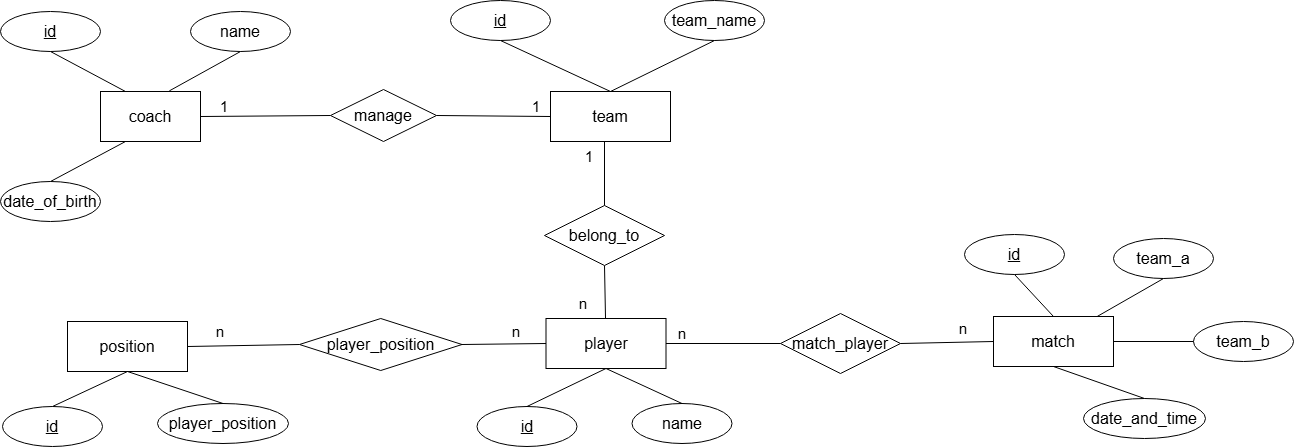

The diagram above was exported from draw.io. Its source (the exported page's mxGraphModel, read from the mxfile embedded in the PNG):
<mxGraphModel dx="1283" dy="562" grid="0" gridSize="10" guides="1" tooltips="1" connect="1" arrows="1" fold="1" page="1" pageScale="1" pageWidth="3300" pageHeight="4681" math="0" shadow="0">
  <root>
    <mxCell id="0" />
    <mxCell id="1" parent="0" />
    <mxCell id="nhZszY3w58BDsPW0Azv8-1" value="coach" style="rounded=0;whiteSpace=wrap;html=1;fontSize=16;" parent="1" vertex="1">
      <mxGeometry x="150" y="200" width="100" height="50" as="geometry" />
    </mxCell>
    <mxCell id="nhZszY3w58BDsPW0Azv8-2" value="team" style="rounded=0;whiteSpace=wrap;html=1;fontSize=16;" parent="1" vertex="1">
      <mxGeometry x="600" y="200" width="120" height="50" as="geometry" />
    </mxCell>
    <mxCell id="nhZszY3w58BDsPW0Azv8-3" value="id" style="ellipse;whiteSpace=wrap;html=1;align=center;fontStyle=4;fontSize=16;" parent="1" vertex="1">
      <mxGeometry x="50" y="120" width="100" height="40" as="geometry" />
    </mxCell>
    <mxCell id="nhZszY3w58BDsPW0Azv8-4" value="id" style="ellipse;whiteSpace=wrap;html=1;align=center;fontStyle=4;fontSize=16;" parent="1" vertex="1">
      <mxGeometry x="500" y="109" width="100" height="40" as="geometry" />
    </mxCell>
    <mxCell id="nhZszY3w58BDsPW0Azv8-5" value="name" style="ellipse;whiteSpace=wrap;html=1;align=center;fontSize=16;" parent="1" vertex="1">
      <mxGeometry x="240" y="120" width="100" height="40" as="geometry" />
    </mxCell>
    <mxCell id="nhZszY3w58BDsPW0Azv8-6" value="" style="endArrow=none;html=1;rounded=0;entryX=0.5;entryY=1;entryDx=0;entryDy=0;exitX=0.25;exitY=0;exitDx=0;exitDy=0;fontSize=16;" parent="1" source="nhZszY3w58BDsPW0Azv8-1" target="nhZszY3w58BDsPW0Azv8-3" edge="1">
      <mxGeometry relative="1" as="geometry">
        <mxPoint x="330" y="290" as="sourcePoint" />
        <mxPoint x="490" y="290" as="targetPoint" />
      </mxGeometry>
    </mxCell>
    <mxCell id="nhZszY3w58BDsPW0Azv8-7" value="" style="endArrow=none;html=1;rounded=0;entryX=0.5;entryY=1;entryDx=0;entryDy=0;exitX=0.688;exitY=-0.012;exitDx=0;exitDy=0;exitPerimeter=0;fontSize=16;" parent="1" source="nhZszY3w58BDsPW0Azv8-1" target="nhZszY3w58BDsPW0Azv8-5" edge="1">
      <mxGeometry relative="1" as="geometry">
        <mxPoint x="185" y="210" as="sourcePoint" />
        <mxPoint x="110" y="170" as="targetPoint" />
      </mxGeometry>
    </mxCell>
    <mxCell id="nhZszY3w58BDsPW0Azv8-8" value="" style="endArrow=none;html=1;rounded=0;entryX=0.5;entryY=1;entryDx=0;entryDy=0;exitX=0.5;exitY=0;exitDx=0;exitDy=0;fontSize=16;" parent="1" source="nhZszY3w58BDsPW0Azv8-2" target="nhZszY3w58BDsPW0Azv8-4" edge="1">
      <mxGeometry relative="1" as="geometry">
        <mxPoint x="420" y="290" as="sourcePoint" />
        <mxPoint x="580" y="290" as="targetPoint" />
      </mxGeometry>
    </mxCell>
    <mxCell id="nhZszY3w58BDsPW0Azv8-9" value="1" style="text;html=1;align=center;verticalAlign=middle;whiteSpace=wrap;rounded=0;fontSize=15;" parent="1" vertex="1">
      <mxGeometry x="556" y="200" width="60" height="30" as="geometry" />
    </mxCell>
    <mxCell id="nhZszY3w58BDsPW0Azv8-10" value="1" style="text;html=1;align=center;verticalAlign=middle;whiteSpace=wrap;rounded=0;fontSize=15;" parent="1" vertex="1">
      <mxGeometry x="244" y="200" width="60" height="30" as="geometry" />
    </mxCell>
    <mxCell id="nhZszY3w58BDsPW0Azv8-11" value="team_name" style="ellipse;whiteSpace=wrap;html=1;align=center;fontSize=16;" parent="1" vertex="1">
      <mxGeometry x="714" y="109" width="100" height="40" as="geometry" />
    </mxCell>
    <mxCell id="nhZszY3w58BDsPW0Azv8-12" value="" style="endArrow=none;html=1;rounded=0;entryX=0.5;entryY=1;entryDx=0;entryDy=0;exitX=0.5;exitY=0;exitDx=0;exitDy=0;fontSize=16;" parent="1" source="nhZszY3w58BDsPW0Azv8-2" target="nhZszY3w58BDsPW0Azv8-11" edge="1">
      <mxGeometry relative="1" as="geometry">
        <mxPoint x="670" y="210" as="sourcePoint" />
        <mxPoint x="750" y="170" as="targetPoint" />
      </mxGeometry>
    </mxCell>
    <mxCell id="nhZszY3w58BDsPW0Azv8-13" value="manage" style="shape=rhombus;perimeter=rhombusPerimeter;whiteSpace=wrap;html=1;align=center;fontSize=16;" parent="1" vertex="1">
      <mxGeometry x="380" y="198" width="106" height="52" as="geometry" />
    </mxCell>
    <mxCell id="nhZszY3w58BDsPW0Azv8-14" value="" style="endArrow=none;html=1;rounded=0;exitX=1;exitY=0.5;exitDx=0;exitDy=0;entryX=0;entryY=0.5;entryDx=0;entryDy=0;" parent="1" source="nhZszY3w58BDsPW0Azv8-1" target="nhZszY3w58BDsPW0Azv8-13" edge="1">
      <mxGeometry relative="1" as="geometry">
        <mxPoint x="332" y="293" as="sourcePoint" />
        <mxPoint x="492" y="293" as="targetPoint" />
      </mxGeometry>
    </mxCell>
    <mxCell id="nhZszY3w58BDsPW0Azv8-15" value="" style="endArrow=none;html=1;rounded=0;entryX=0;entryY=0.5;entryDx=0;entryDy=0;exitX=1;exitY=0.5;exitDx=0;exitDy=0;" parent="1" source="nhZszY3w58BDsPW0Azv8-13" target="nhZszY3w58BDsPW0Azv8-2" edge="1">
      <mxGeometry relative="1" as="geometry">
        <mxPoint x="332" y="293" as="sourcePoint" />
        <mxPoint x="490" y="293" as="targetPoint" />
      </mxGeometry>
    </mxCell>
    <mxCell id="nhZszY3w58BDsPW0Azv8-16" value="player" style="rounded=0;whiteSpace=wrap;html=1;fontSize=16;" parent="1" vertex="1">
      <mxGeometry x="595.5" y="427" width="120" height="50" as="geometry" />
    </mxCell>
    <mxCell id="nhZszY3w58BDsPW0Azv8-17" value="id" style="ellipse;whiteSpace=wrap;html=1;align=center;fontStyle=4;fontSize=16;" parent="1" vertex="1">
      <mxGeometry x="526.5" y="515" width="100" height="40" as="geometry" />
    </mxCell>
    <mxCell id="nhZszY3w58BDsPW0Azv8-18" value="" style="endArrow=none;html=1;rounded=0;entryX=0.5;entryY=0;entryDx=0;entryDy=0;exitX=0.5;exitY=1;exitDx=0;exitDy=0;fontSize=16;" parent="1" source="nhZszY3w58BDsPW0Azv8-16" target="nhZszY3w58BDsPW0Azv8-17" edge="1">
      <mxGeometry relative="1" as="geometry">
        <mxPoint x="411.5" y="520" as="sourcePoint" />
        <mxPoint x="571.5" y="520" as="targetPoint" />
      </mxGeometry>
    </mxCell>
    <mxCell id="nhZszY3w58BDsPW0Azv8-19" value="name" style="ellipse;whiteSpace=wrap;html=1;align=center;fontSize=16;" parent="1" vertex="1">
      <mxGeometry x="681.5" y="512" width="100" height="40" as="geometry" />
    </mxCell>
    <mxCell id="nhZszY3w58BDsPW0Azv8-20" value="" style="endArrow=none;html=1;rounded=0;entryX=0.5;entryY=0;entryDx=0;entryDy=0;exitX=0.5;exitY=1;exitDx=0;exitDy=0;fontSize=16;" parent="1" source="nhZszY3w58BDsPW0Azv8-16" target="nhZszY3w58BDsPW0Azv8-19" edge="1">
      <mxGeometry relative="1" as="geometry">
        <mxPoint x="661.5" y="440" as="sourcePoint" />
        <mxPoint x="741.5" y="400" as="targetPoint" />
      </mxGeometry>
    </mxCell>
    <mxCell id="nhZszY3w58BDsPW0Azv8-22" value="date_of_birth" style="ellipse;whiteSpace=wrap;html=1;align=center;fontSize=16;" parent="1" vertex="1">
      <mxGeometry x="50" y="290" width="100" height="40" as="geometry" />
    </mxCell>
    <mxCell id="nhZszY3w58BDsPW0Azv8-23" value="" style="endArrow=none;html=1;rounded=0;entryX=0.5;entryY=0;entryDx=0;entryDy=0;exitX=0.25;exitY=1;exitDx=0;exitDy=0;fontSize=16;" parent="1" source="nhZszY3w58BDsPW0Azv8-1" target="nhZszY3w58BDsPW0Azv8-22" edge="1">
      <mxGeometry relative="1" as="geometry">
        <mxPoint x="185" y="210" as="sourcePoint" />
        <mxPoint x="110" y="170" as="targetPoint" />
      </mxGeometry>
    </mxCell>
    <mxCell id="nhZszY3w58BDsPW0Azv8-24" value="position" style="rounded=0;whiteSpace=wrap;html=1;fontSize=16;" parent="1" vertex="1">
      <mxGeometry x="117" y="430" width="120" height="50" as="geometry" />
    </mxCell>
    <mxCell id="nhZszY3w58BDsPW0Azv8-25" value="id" style="ellipse;whiteSpace=wrap;html=1;align=center;fontStyle=4;fontSize=16;" parent="1" vertex="1">
      <mxGeometry x="52" y="515" width="100" height="40" as="geometry" />
    </mxCell>
    <mxCell id="nhZszY3w58BDsPW0Azv8-26" value="" style="endArrow=none;html=1;rounded=0;entryX=0.5;entryY=0;entryDx=0;entryDy=0;exitX=0.5;exitY=1;exitDx=0;exitDy=0;fontSize=16;" parent="1" source="nhZszY3w58BDsPW0Azv8-24" target="nhZszY3w58BDsPW0Azv8-25" edge="1">
      <mxGeometry relative="1" as="geometry">
        <mxPoint x="-63" y="520" as="sourcePoint" />
        <mxPoint x="97" y="520" as="targetPoint" />
      </mxGeometry>
    </mxCell>
    <mxCell id="nhZszY3w58BDsPW0Azv8-27" value="player_position" style="ellipse;whiteSpace=wrap;html=1;align=center;fontSize=16;" parent="1" vertex="1">
      <mxGeometry x="207" y="512" width="131" height="40" as="geometry" />
    </mxCell>
    <mxCell id="nhZszY3w58BDsPW0Azv8-28" value="" style="endArrow=none;html=1;rounded=0;entryX=0.5;entryY=0;entryDx=0;entryDy=0;exitX=0.5;exitY=1;exitDx=0;exitDy=0;fontSize=16;" parent="1" source="nhZszY3w58BDsPW0Azv8-24" target="nhZszY3w58BDsPW0Azv8-27" edge="1">
      <mxGeometry relative="1" as="geometry">
        <mxPoint x="187" y="440" as="sourcePoint" />
        <mxPoint x="267" y="400" as="targetPoint" />
      </mxGeometry>
    </mxCell>
    <mxCell id="nhZszY3w58BDsPW0Azv8-29" value="match" style="rounded=0;whiteSpace=wrap;html=1;fontSize=16;" parent="1" vertex="1">
      <mxGeometry x="1043" y="425" width="120" height="50" as="geometry" />
    </mxCell>
    <mxCell id="nhZszY3w58BDsPW0Azv8-30" value="id" style="ellipse;whiteSpace=wrap;html=1;align=center;fontStyle=4;fontSize=16;" parent="1" vertex="1">
      <mxGeometry x="1014" y="343" width="100" height="40" as="geometry" />
    </mxCell>
    <mxCell id="nhZszY3w58BDsPW0Azv8-31" value="" style="endArrow=none;html=1;rounded=0;entryX=0.5;entryY=1;entryDx=0;entryDy=0;exitX=0.5;exitY=0;exitDx=0;exitDy=0;fontSize=16;" parent="1" source="nhZszY3w58BDsPW0Azv8-29" target="nhZszY3w58BDsPW0Azv8-30" edge="1">
      <mxGeometry relative="1" as="geometry">
        <mxPoint x="863" y="515" as="sourcePoint" />
        <mxPoint x="1023" y="515" as="targetPoint" />
      </mxGeometry>
    </mxCell>
    <mxCell id="nhZszY3w58BDsPW0Azv8-32" value="date_and_time" style="ellipse;whiteSpace=wrap;html=1;align=center;fontSize=16;" parent="1" vertex="1">
      <mxGeometry x="1133" y="507" width="122" height="40" as="geometry" />
    </mxCell>
    <mxCell id="nhZszY3w58BDsPW0Azv8-33" value="" style="endArrow=none;html=1;rounded=0;entryX=0.5;entryY=0;entryDx=0;entryDy=0;exitX=0.5;exitY=1;exitDx=0;exitDy=0;fontSize=16;" parent="1" source="nhZszY3w58BDsPW0Azv8-29" target="nhZszY3w58BDsPW0Azv8-32" edge="1">
      <mxGeometry relative="1" as="geometry">
        <mxPoint x="1113" y="435" as="sourcePoint" />
        <mxPoint x="1193" y="395" as="targetPoint" />
      </mxGeometry>
    </mxCell>
    <mxCell id="nhZszY3w58BDsPW0Azv8-34" value="" style="endArrow=none;html=1;rounded=0;entryX=0.5;entryY=1;entryDx=0;entryDy=0;" parent="1" source="nhZszY3w58BDsPW0Azv8-16" target="qp9kEyhhco7nZBAO06PS-1" edge="1">
      <mxGeometry relative="1" as="geometry">
        <mxPoint x="411" y="401" as="sourcePoint" />
        <mxPoint x="571" y="401" as="targetPoint" />
      </mxGeometry>
    </mxCell>
    <mxCell id="nhZszY3w58BDsPW0Azv8-35" value="1" style="text;html=1;align=center;verticalAlign=middle;whiteSpace=wrap;rounded=0;fontSize=15;" parent="1" vertex="1">
      <mxGeometry x="609" y="250" width="60" height="30" as="geometry" />
    </mxCell>
    <mxCell id="nhZszY3w58BDsPW0Azv8-36" value="n" style="text;html=1;align=center;verticalAlign=middle;whiteSpace=wrap;rounded=0;fontSize=15;" parent="1" vertex="1">
      <mxGeometry x="240" y="425" width="60" height="30" as="geometry" />
    </mxCell>
    <mxCell id="qp9kEyhhco7nZBAO06PS-1" value="&lt;font style=&quot;font-size: 16px;&quot;&gt;belong_to&lt;/font&gt;" style="shape=rhombus;perimeter=rhombusPerimeter;whiteSpace=wrap;html=1;align=center;" parent="1" vertex="1">
      <mxGeometry x="594" y="314" width="120" height="60" as="geometry" />
    </mxCell>
    <mxCell id="qp9kEyhhco7nZBAO06PS-2" value="" style="endArrow=none;html=1;rounded=0;exitX=0.75;exitY=0;exitDx=0;exitDy=0;entryX=0.5;entryY=0;entryDx=0;entryDy=0;" parent="1" source="nhZszY3w58BDsPW0Azv8-35" target="qp9kEyhhco7nZBAO06PS-1" edge="1">
      <mxGeometry relative="1" as="geometry">
        <mxPoint x="411" y="401" as="sourcePoint" />
        <mxPoint x="571" y="401" as="targetPoint" />
      </mxGeometry>
    </mxCell>
    <mxCell id="IEDRTsuXbiprj1SJko-j-1" value="player_position" style="shape=rhombus;perimeter=rhombusPerimeter;whiteSpace=wrap;html=1;align=center;fontSize=16;" parent="1" vertex="1">
      <mxGeometry x="349" y="427" width="162.5" height="52" as="geometry" />
    </mxCell>
    <mxCell id="IEDRTsuXbiprj1SJko-j-2" value="" style="endArrow=none;html=1;rounded=0;exitX=1;exitY=0.5;exitDx=0;exitDy=0;entryX=0;entryY=0.5;entryDx=0;entryDy=0;" parent="1" source="nhZszY3w58BDsPW0Azv8-24" target="IEDRTsuXbiprj1SJko-j-1" edge="1">
      <mxGeometry relative="1" as="geometry">
        <mxPoint x="253" y="341" as="sourcePoint" />
        <mxPoint x="413" y="341" as="targetPoint" />
      </mxGeometry>
    </mxCell>
    <mxCell id="IEDRTsuXbiprj1SJko-j-3" value="" style="endArrow=none;html=1;rounded=0;exitX=0;exitY=0.5;exitDx=0;exitDy=0;entryX=1;entryY=0.5;entryDx=0;entryDy=0;" parent="1" source="nhZszY3w58BDsPW0Azv8-16" target="IEDRTsuXbiprj1SJko-j-1" edge="1">
      <mxGeometry relative="1" as="geometry">
        <mxPoint x="253" y="341" as="sourcePoint" />
        <mxPoint x="413" y="341" as="targetPoint" />
      </mxGeometry>
    </mxCell>
    <mxCell id="IEDRTsuXbiprj1SJko-j-4" value="n" style="text;html=1;align=center;verticalAlign=middle;whiteSpace=wrap;rounded=0;fontSize=15;" parent="1" vertex="1">
      <mxGeometry x="535.5" y="425" width="60" height="30" as="geometry" />
    </mxCell>
    <mxCell id="IEDRTsuXbiprj1SJko-j-5" value="match_player" style="shape=rhombus;perimeter=rhombusPerimeter;whiteSpace=wrap;html=1;align=center;fontSize=16;" parent="1" vertex="1">
      <mxGeometry x="830" y="422" width="120" height="60" as="geometry" />
    </mxCell>
    <mxCell id="IEDRTsuXbiprj1SJko-j-6" value="" style="endArrow=none;html=1;rounded=0;exitX=1;exitY=0.5;exitDx=0;exitDy=0;entryX=0;entryY=0.5;entryDx=0;entryDy=0;" parent="1" source="nhZszY3w58BDsPW0Azv8-16" target="IEDRTsuXbiprj1SJko-j-5" edge="1">
      <mxGeometry relative="1" as="geometry">
        <mxPoint x="708" y="341" as="sourcePoint" />
        <mxPoint x="868" y="341" as="targetPoint" />
      </mxGeometry>
    </mxCell>
    <mxCell id="IEDRTsuXbiprj1SJko-j-9" value="" style="endArrow=none;html=1;rounded=0;exitX=1;exitY=0.5;exitDx=0;exitDy=0;entryX=0;entryY=0.5;entryDx=0;entryDy=0;" parent="1" source="IEDRTsuXbiprj1SJko-j-5" target="nhZszY3w58BDsPW0Azv8-29" edge="1">
      <mxGeometry relative="1" as="geometry">
        <mxPoint x="708" y="341" as="sourcePoint" />
        <mxPoint x="868" y="341" as="targetPoint" />
      </mxGeometry>
    </mxCell>
    <mxCell id="IEDRTsuXbiprj1SJko-j-10" value="n" style="text;html=1;align=center;verticalAlign=middle;whiteSpace=wrap;rounded=0;fontSize=15;" parent="1" vertex="1">
      <mxGeometry x="701.5" y="427" width="60" height="30" as="geometry" />
    </mxCell>
    <mxCell id="IEDRTsuXbiprj1SJko-j-11" value="n" style="text;html=1;align=center;verticalAlign=middle;whiteSpace=wrap;rounded=0;fontSize=15;" parent="1" vertex="1">
      <mxGeometry x="983" y="422" width="60" height="30" as="geometry" />
    </mxCell>
    <mxCell id="IEDRTsuXbiprj1SJko-j-12" value="team_a" style="ellipse;whiteSpace=wrap;html=1;align=center;fontSize=16;" parent="1" vertex="1">
      <mxGeometry x="1163" y="347" width="100" height="40" as="geometry" />
    </mxCell>
    <mxCell id="IEDRTsuXbiprj1SJko-j-13" value="team_b" style="ellipse;whiteSpace=wrap;html=1;align=center;fontSize=16;" parent="1" vertex="1">
      <mxGeometry x="1243" y="430" width="100" height="40" as="geometry" />
    </mxCell>
    <mxCell id="IEDRTsuXbiprj1SJko-j-14" value="" style="endArrow=none;html=1;rounded=0;entryX=0.5;entryY=1;entryDx=0;entryDy=0;fontSize=16;" parent="1" source="nhZszY3w58BDsPW0Azv8-29" target="IEDRTsuXbiprj1SJko-j-12" edge="1">
      <mxGeometry relative="1" as="geometry">
        <mxPoint x="1113" y="485" as="sourcePoint" />
        <mxPoint x="1204" y="517" as="targetPoint" />
      </mxGeometry>
    </mxCell>
    <mxCell id="IEDRTsuXbiprj1SJko-j-15" value="" style="endArrow=none;html=1;rounded=0;entryX=0;entryY=0.5;entryDx=0;entryDy=0;exitX=1;exitY=0.5;exitDx=0;exitDy=0;fontSize=16;" parent="1" source="nhZszY3w58BDsPW0Azv8-29" target="IEDRTsuXbiprj1SJko-j-13" edge="1">
      <mxGeometry relative="1" as="geometry">
        <mxPoint x="1123" y="495" as="sourcePoint" />
        <mxPoint x="1214" y="527" as="targetPoint" />
      </mxGeometry>
    </mxCell>
    <mxCell id="BEkQftwhClYsG2e5vHYZ-1" value="n" style="text;html=1;align=center;verticalAlign=middle;whiteSpace=wrap;rounded=0;fontSize=15;" parent="1" vertex="1">
      <mxGeometry x="603" y="397" width="60" height="30" as="geometry" />
    </mxCell>
  </root>
</mxGraphModel>